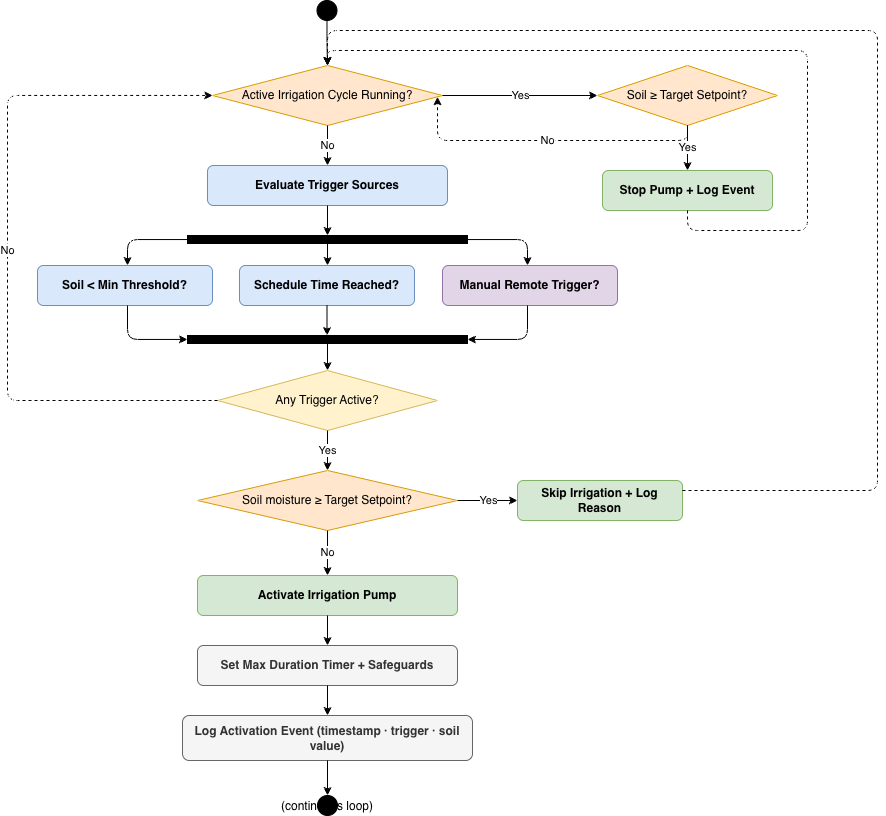

The diagram above was exported from draw.io. Its source (the exported page's mxGraphModel, read from the mxfile embedded in the PNG):
<mxGraphModel dx="1740" dy="1242" grid="1" gridSize="10" guides="1" tooltips="1" connect="1" arrows="1" fold="1" page="0" pageScale="1" pageWidth="760" pageHeight="840" math="0" shadow="0">
  <root>
    <mxCell id="0" />
    <mxCell id="1" parent="0" />
    <mxCell id="2" parent="1" style="ellipse;aspect=fixed;fillColor=#000000;strokeColor=#000000;" value="" vertex="1">
      <mxGeometry height="20" width="20" x="319.5" y="-10" as="geometry" />
    </mxCell>
    <mxCell id="3" parent="1" style="rhombus;whiteSpace=wrap;html=1;fillColor=#ffe6cc;strokeColor=#d79b00;fontSize=12;" value="Active Irrigation&amp;#xa;Cycle Running?" vertex="1">
      <mxGeometry height="60" width="230" x="215" y="55" as="geometry" />
    </mxCell>
    <mxCell id="4" parent="1" style="rhombus;whiteSpace=wrap;html=1;fillColor=#ffe6cc;strokeColor=#d79b00;fontSize=12;" value="Soil ≥ Target&amp;#xa;Setpoint?" vertex="1">
      <mxGeometry height="60" width="180" x="600" y="55" as="geometry" />
    </mxCell>
    <mxCell id="5" parent="1" style="rounded=1;whiteSpace=wrap;html=1;fillColor=#d5e8d4;strokeColor=#82b366;fontStyle=1;fontSize=12;" value="Stop Pump + Log Event" vertex="1">
      <mxGeometry height="40" width="170" x="605" y="160" as="geometry" />
    </mxCell>
    <mxCell id="6" parent="1" style="rounded=1;whiteSpace=wrap;html=1;fillColor=#dae8fc;strokeColor=#6c8ebf;fontStyle=1;fontSize=12;" value="Evaluate Trigger Sources" vertex="1">
      <mxGeometry height="40" width="240" x="210" y="155" as="geometry" />
    </mxCell>
    <mxCell id="7" parent="1" style="fillColor=#000000;strokeColor=#000000;" value="" vertex="1">
      <mxGeometry height="8" width="280" x="190" y="225" as="geometry" />
    </mxCell>
    <mxCell id="8" parent="1" style="rounded=1;whiteSpace=wrap;html=1;fillColor=#dae8fc;strokeColor=#6c8ebf;fontStyle=1;fontSize=12;" value="Soil &amp;lt; Min Threshold?" vertex="1">
      <mxGeometry height="40" width="175" x="40" y="255" as="geometry" />
    </mxCell>
    <mxCell id="9" parent="1" style="rounded=1;whiteSpace=wrap;html=1;fillColor=#dae8fc;strokeColor=#6c8ebf;fontStyle=1;fontSize=12;" value="Schedule Time Reached?" vertex="1">
      <mxGeometry height="40" width="175" x="242" y="255" as="geometry" />
    </mxCell>
    <mxCell id="10" parent="1" style="rounded=1;whiteSpace=wrap;html=1;fillColor=#e1d5e7;strokeColor=#9673a6;fontStyle=1;fontSize=12;" value="Manual Remote Trigger?" vertex="1">
      <mxGeometry height="40" width="175" x="445" y="255" as="geometry" />
    </mxCell>
    <mxCell id="11" parent="1" style="fillColor=#000000;strokeColor=#000000;" value="" vertex="1">
      <mxGeometry height="8" width="280" x="190" y="325" as="geometry" />
    </mxCell>
    <mxCell id="12" parent="1" style="rhombus;whiteSpace=wrap;html=1;fillColor=#fff2cc;strokeColor=#d6b656;fontSize=12;" value="Any Trigger Active?" vertex="1">
      <mxGeometry height="60" width="220" x="220" y="360" as="geometry" />
    </mxCell>
    <mxCell id="13" parent="1" style="rhombus;whiteSpace=wrap;html=1;fillColor=#ffe6cc;strokeColor=#d79b00;fontSize=12;" value="Soil moisture ≥ Target Setpoint?" vertex="1">
      <mxGeometry height="60" width="260" x="200" y="460" as="geometry" />
    </mxCell>
    <mxCell id="14" parent="1" style="rounded=1;whiteSpace=wrap;html=1;fillColor=#d5e8d4;strokeColor=#82b366;fontStyle=1;fontSize=12;" value="Skip Irrigation&amp;#xa;+ Log Reason" vertex="1">
      <mxGeometry height="40" width="165" x="520" y="470" as="geometry" />
    </mxCell>
    <mxCell id="15" parent="1" style="rounded=1;whiteSpace=wrap;html=1;fillColor=#d5e8d4;strokeColor=#82b366;fontStyle=1;fontSize=12;" value="Activate Irrigation Pump" vertex="1">
      <mxGeometry height="40" width="260" x="200" y="565" as="geometry" />
    </mxCell>
    <mxCell id="16" parent="1" style="rounded=1;whiteSpace=wrap;html=1;fillColor=#f5f5f5;strokeColor=#666666;fontStyle=1;fontSize=12;fontColor=#333333;" value="Set Max Duration Timer&amp;#xa;+ Safeguards" vertex="1">
      <mxGeometry height="40" width="260" x="200" y="635" as="geometry" />
    </mxCell>
    <mxCell id="17" parent="1" style="rounded=1;whiteSpace=wrap;html=1;fillColor=#f5f5f5;strokeColor=#666666;fontStyle=1;fontSize=12;fontColor=#333333;" value="Log Activation Event&amp;#xa;(timestamp · trigger · soil value)" vertex="1">
      <mxGeometry height="45" width="290" x="185" y="705" as="geometry" />
    </mxCell>
    <mxCell id="18" parent="1" style="ellipse;aspect=fixed;fillColor=#000000;strokeColor=#000000;double=1;" value="(continuous loop)" vertex="1">
      <mxGeometry height="20" width="20" x="320" y="785" as="geometry" />
    </mxCell>
    <mxCell id="19" edge="1" parent="1" source="2" style="edgeStyle=orthogonalEdgeStyle;html=1;fontSize=11;" target="3" value="">
      <mxGeometry relative="1" as="geometry" />
    </mxCell>
    <mxCell id="20" edge="1" parent="1" source="3" style="edgeStyle=orthogonalEdgeStyle;html=1;fontSize=11;exitX=1;exitY=0.5;entryX=0;entryY=0.5;" target="4" value="Yes">
      <mxGeometry relative="1" as="geometry" />
    </mxCell>
    <mxCell id="21" edge="1" parent="1" source="4" style="edgeStyle=orthogonalEdgeStyle;html=1;fontSize=11;" target="5" value="Yes">
      <mxGeometry relative="1" as="geometry" />
    </mxCell>
    <mxCell id="22" edge="1" parent="1" source="5" style="edgeStyle=orthogonalEdgeStyle;html=1;fontSize=11;dashed=1;" target="3" value="">
      <mxGeometry relative="1" as="geometry">
        <Array as="points">
          <mxPoint x="690" y="220" />
          <mxPoint x="810" y="220" />
          <mxPoint x="810" y="40" />
          <mxPoint x="330" y="40" />
        </Array>
      </mxGeometry>
    </mxCell>
    <mxCell id="23" edge="1" parent="1" source="4" style="edgeStyle=orthogonalEdgeStyle;html=1;fontSize=11;dashed=1;" target="3" value="No">
      <mxGeometry relative="1" as="geometry">
        <Array as="points">
          <mxPoint x="690" y="130" />
          <mxPoint x="440" y="130" />
        </Array>
      </mxGeometry>
    </mxCell>
    <mxCell id="24" edge="1" parent="1" source="3" style="edgeStyle=orthogonalEdgeStyle;html=1;fontSize=11;" target="6" value="No">
      <mxGeometry relative="1" as="geometry" />
    </mxCell>
    <mxCell id="25" edge="1" parent="1" source="6" style="edgeStyle=orthogonalEdgeStyle;html=1;fontSize=11;" target="7" value="">
      <mxGeometry relative="1" as="geometry" />
    </mxCell>
    <mxCell id="26" edge="1" parent="1" source="7" style="edgeStyle=orthogonalEdgeStyle;html=1;fontSize=11;" target="8" value="">
      <mxGeometry relative="1" as="geometry">
        <Array as="points">
          <mxPoint x="130" y="229" />
          <mxPoint x="130" y="255" />
        </Array>
      </mxGeometry>
    </mxCell>
    <mxCell id="27" edge="1" parent="1" source="7" style="edgeStyle=orthogonalEdgeStyle;html=1;fontSize=11;" target="9" value="">
      <mxGeometry relative="1" as="geometry">
        <Array as="points">
          <mxPoint x="330" y="229" />
          <mxPoint x="330" y="255" />
        </Array>
      </mxGeometry>
    </mxCell>
    <mxCell id="28" edge="1" parent="1" source="7" style="edgeStyle=orthogonalEdgeStyle;html=1;fontSize=11;" target="10" value="">
      <mxGeometry relative="1" as="geometry">
        <Array as="points">
          <mxPoint x="530" y="229" />
          <mxPoint x="530" y="255" />
        </Array>
      </mxGeometry>
    </mxCell>
    <mxCell id="29" edge="1" parent="1" source="8" style="edgeStyle=orthogonalEdgeStyle;html=1;fontSize=11;" target="11" value="">
      <mxGeometry relative="1" as="geometry">
        <Array as="points">
          <mxPoint x="130" y="295" />
          <mxPoint x="130" y="329" />
        </Array>
      </mxGeometry>
    </mxCell>
    <mxCell id="30" edge="1" parent="1" source="9" style="edgeStyle=orthogonalEdgeStyle;html=1;fontSize=11;" target="11" value="">
      <mxGeometry relative="1" as="geometry">
        <Array as="points">
          <mxPoint x="330" y="295" />
          <mxPoint x="330" y="329" />
        </Array>
      </mxGeometry>
    </mxCell>
    <mxCell id="31" edge="1" parent="1" source="10" style="edgeStyle=orthogonalEdgeStyle;html=1;fontSize=11;" target="11" value="">
      <mxGeometry relative="1" as="geometry">
        <Array as="points">
          <mxPoint x="530" y="295" />
          <mxPoint x="530" y="329" />
        </Array>
      </mxGeometry>
    </mxCell>
    <mxCell id="32" edge="1" parent="1" source="11" style="edgeStyle=orthogonalEdgeStyle;html=1;fontSize=11;" target="12" value="">
      <mxGeometry relative="1" as="geometry" />
    </mxCell>
    <mxCell id="33" edge="1" parent="1" source="12" style="edgeStyle=orthogonalEdgeStyle;html=1;fontSize=11;dashed=1;" target="3" value="No">
      <mxGeometry relative="1" as="geometry">
        <Array as="points">
          <mxPoint x="10" y="390" />
          <mxPoint x="10" y="85" />
        </Array>
      </mxGeometry>
    </mxCell>
    <mxCell id="34" edge="1" parent="1" source="12" style="edgeStyle=orthogonalEdgeStyle;html=1;fontSize=11;" target="13" value="Yes">
      <mxGeometry relative="1" as="geometry" />
    </mxCell>
    <mxCell id="35" edge="1" parent="1" source="13" style="edgeStyle=orthogonalEdgeStyle;html=1;fontSize=11;exitX=1;exitY=0.5;entryX=0;entryY=0.5;" target="14" value="Yes">
      <mxGeometry relative="1" as="geometry" />
    </mxCell>
    <mxCell id="36" edge="1" parent="1" source="14" style="edgeStyle=orthogonalEdgeStyle;html=1;fontSize=11;dashed=1;" target="3" value="">
      <mxGeometry relative="1" as="geometry">
        <Array as="points">
          <mxPoint x="880" y="480" />
          <mxPoint x="880" y="20" />
          <mxPoint x="330" y="20" />
        </Array>
      </mxGeometry>
    </mxCell>
    <mxCell id="37" edge="1" parent="1" source="13" style="edgeStyle=orthogonalEdgeStyle;html=1;fontSize=11;" target="15" value="No">
      <mxGeometry relative="1" as="geometry" />
    </mxCell>
    <mxCell id="38" edge="1" parent="1" source="15" style="edgeStyle=orthogonalEdgeStyle;html=1;fontSize=11;" target="16" value="">
      <mxGeometry relative="1" as="geometry" />
    </mxCell>
    <mxCell id="39" edge="1" parent="1" source="16" style="edgeStyle=orthogonalEdgeStyle;html=1;fontSize=11;" target="17" value="">
      <mxGeometry relative="1" as="geometry" />
    </mxCell>
    <mxCell id="40" edge="1" parent="1" source="17" style="edgeStyle=orthogonalEdgeStyle;html=1;fontSize=11;" target="18" value="">
      <mxGeometry relative="1" as="geometry" />
    </mxCell>
  </root>
</mxGraphModel>